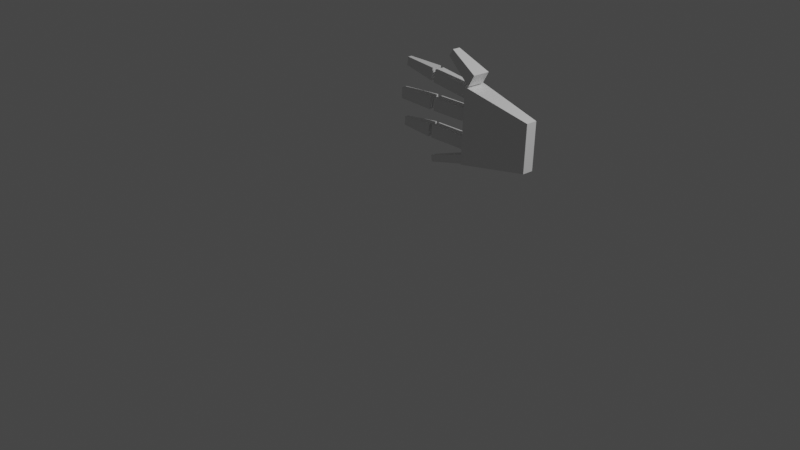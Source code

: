 # Source: hand-edit.blend  (saved by Blender 2.90.8; exported with 4.5.12 LTS)
import bpy
from mathutils import Matrix  # noqa: F401  (used for matrix-valued properties, if any)

bpy.ops.wm.read_factory_settings(use_empty=True)
scene = bpy.context.scene
scene.name = 'Scene'

# ---- collections
col_collection = bpy.data.collections.new('Collection'); scene.collection.children.link(col_collection)

# ---- materials (node trees are filled in below, after node groups)
mat_material = bpy.data.materials.new('Material')
mat_material.alpha_threshold = 0.0
mat_material.use_transparent_shadow = False
mat_material.line_color = (0.0, 0.0, 0.0, 1.0)

# ---- material node trees
mat_material.use_nodes = True; mat_material.node_tree.nodes.clear()
_N = mat_material.node_tree.nodes; _L = mat_material.node_tree.links
n0 = _N.new('ShaderNodeOutputMaterial'); n0.name = 'Material Output'; n0.location = (300, 300)
n1 = _N.new('ShaderNodeBsdfPrincipled'); n1.name = 'Principled BSDF'; n1.location = (10, 300)
n1.distribution = 'GGX'
n1.subsurface_method = 'BURLEY'
n1.inputs[2].default_value = 0.4
n1.inputs[3].default_value = 1.45
n1.inputs[27].default_value = (0.0, 0.0, 0.0, 1.0)
n1.inputs[28].default_value = 1.0
_L.new(n1.outputs[0], n0.inputs[0])
n0.is_active_output = True

# ---- world
world_world = bpy.data.worlds.new('World'); scene.world = world_world
world_world.use_nodes = True; world_world.node_tree.nodes.clear()
_N = world_world.node_tree.nodes; _L = world_world.node_tree.links
n0 = _N.new('ShaderNodeOutputWorld'); n0.name = 'World Output'; n0.location = (300, 300)
n1 = _N.new('ShaderNodeBackground'); n1.name = 'Background'; n1.location = (10, 300)
n1.inputs[0].default_value = (0.05088, 0.05088, 0.05088, 1.0)
_L.new(n1.outputs[0], n0.inputs[0])
n0.is_active_output = True
world_world.color = (0.05088, 0.05088, 0.05088)
world_world.use_sun_shadow = False
world_world.sun_shadow_jitter_overblur = 0.0

# ---- cameras
cam_camera = bpy.data.cameras.new('Camera')
cam_camera.clip_end = 100.0
cam_camera.ortho_scale = 7.314

# ---- lights
light_light = bpy.data.lights.new('Light', 'POINT')
light_light.transmission_factor = 0.0
light_light.energy = 1000.0
light_light.shadow_soft_size = 0.1
light_light.shadow_maximum_resolution = 0.006
light_light.use_absolute_resolution = True

# ---- meshes
me_cube_005 = bpy.data.meshes.new('Cube.005')
me_cube_005.from_pydata([(-0.9248, -0.603, -0.8247), (-0.9248, -0.603, 0.04201), (-0.9248, 0.8211, -0.8247), (-0.9248, 0.8211, 0.04201), (1.0, -1.0, -1.0), (1.0, -1.0, 1.0), (1.0, 1.0, -1.0), (1.0, 1.0, 1.0), (4.397, 1.948, -0.6959), (4.397, 1.948, -2.598), (4.921, -8.039, -0.6959), (4.921, -8.039, -2.598), (1.177, 0.5786, 1.088), (1.177, 0.5786, -2.598), (2.022, -15.55, 1.088), (2.022, -15.55, -2.598), (-0.2277, -13.0, -0.8646), (-0.2277, -13.0, 0.8711), (-0.3718, -10.25, -0.8646), (-0.3718, -10.25, 0.8711), (1.536, -10.44, -0.8646), (1.536, -10.44, 0.8711), (1.392, -7.689, -0.8646), (1.392, -7.689, 0.8711), (-0.597, -7.235, -0.8671), (-0.597, -7.235, 0.8685), (-0.7411, -4.488, -0.8671), (-0.7411, -4.488, 0.8685), (1.167, -4.676, -0.8671), (1.167, -4.676, 0.8685), (1.023, -1.929, -0.8671), (1.023, -1.929, 0.8685), (0.08896, -18.9, -0.8671), (0.08896, -18.9, 0.8685), (-0.1243, -16.28, -0.8671), (-0.1243, -16.28, 0.8685), (1.776, -15.09, -0.8671), (1.776, -15.09, 0.8685), (1.563, -12.47, -0.8671), (1.563, -12.47, 0.8685), (1.355, -22.92, -1.365), (1.355, -22.92, 0.008754), (1.103, -21.68, -1.365), (1.103, -21.68, 0.008754), (2.586, -17.64, -2.551), (2.586, -17.64, 0.4863), (2.196, -15.47, -2.557), (2.196, -15.47, 0.4808), (-2.047, -15.41, -0.7794), (-2.047, -15.41, 0.173), (-2.169, -13.08, -0.7794), (-2.169, -13.08, 0.173), (-0.4463, -13.31, -0.8646), (-0.4463, -13.31, 0.8711), (-0.5904, -10.57, -0.8646), (-0.5904, -10.57, 0.8711), (-2.167, -9.027, -0.7042), (-2.167, -9.027, -0.0402), (-2.264, -7.184, -0.7042), (-2.264, -7.184, -0.0402), (-0.7583, -7.469, -0.8671), (-0.7583, -7.469, 0.8685), (-0.9024, -4.722, -0.8671), (-0.9024, -4.722, 0.8685), (-1.412, -21.87, -0.7034), (-1.412, -21.87, -0.01705), (-1.555, -20.1, -0.7034), (-1.555, -20.1, -0.01705), (-0.04465, -19.29, -0.8671), (-0.04465, -19.29, 0.8685), (-0.2572, -16.68, -0.8671), (-0.2572, -16.68, 0.8685)], [], [(0, 1, 3, 2), (2, 3, 7, 6), (6, 7, 5, 4), (4, 5, 1, 0), (2, 6, 4, 0), (7, 3, 1, 5), (8, 12, 14, 10), (11, 10, 14, 15), (15, 14, 12, 13), (13, 9, 11, 15), (9, 8, 10, 11), (13, 12, 8, 9), (16, 17, 19, 18), (18, 19, 23, 22), (22, 23, 21, 20), (20, 21, 17, 16), (18, 22, 20, 16), (23, 19, 17, 21), (24, 25, 27, 26), (26, 27, 31, 30), (30, 31, 29, 28), (28, 29, 25, 24), (26, 30, 28, 24), (31, 27, 25, 29), (32, 33, 35, 34), (34, 35, 39, 38), (38, 39, 37, 36), (36, 37, 33, 32), (34, 38, 36, 32), (39, 35, 33, 37), (40, 41, 43, 42), (42, 43, 47, 46), (46, 47, 45, 44), (44, 45, 41, 40), (42, 46, 44, 40), (47, 43, 41, 45), (48, 49, 51, 50), (50, 51, 55, 54), (54, 55, 53, 52), (52, 53, 49, 48), (50, 54, 52, 48), (55, 51, 49, 53), (56, 57, 59, 58), (58, 59, 63, 62), (62, 63, 61, 60), (60, 61, 57, 56), (58, 62, 60, 56), (63, 59, 57, 61), (64, 65, 67, 66), (66, 67, 71, 70), (70, 71, 69, 68), (68, 69, 65, 64), (66, 70, 68, 64), (71, 67, 65, 69)])
_uv = me_cube_005.uv_layers.new(name='UVMap')
_uv.uv.foreach_set('vector', [0.375, 0.0, 0.625, 0.0, 0.625, 0.25, 0.375, 0.25, 0.375, 0.25, 0.625, 0.25, 0.625, 0.5, 0.375, 0.5, 0.375, 0.5, 0.625, 0.5, 0.625, 0.75, 0.375, 0.75, 0.375, 0.75, 0.625, 0.75, 0.625, 1.0, 0.375, 1.0, 0.125, 0.5, 0.375, 0.5, 0.375, 0.75, 0.125, 0.75, 0.625, 0.5, 0.875, 0.5, 0.875, 0.75, 0.625, 0.75, 0.625, 0.5, 0.875, 0.5, 0.875, 0.75, 0.625, 0.75, 0.375, 0.75, 0.625, 0.75, 0.625, 1.0, 0.375, 1.0, 0.375, 0.0, 0.625, 0.0, 0.625, 0.25, 0.375, 0.25, 0.125, 0.5, 0.375, 0.5, 0.375, 0.75, 0.125, 0.75, 0.375, 0.5, 0.625, 0.5, 0.625, 0.75, 0.375, 0.75, 0.375, 0.25, 0.625, 0.25, 0.625, 0.5, 0.375, 0.5, 0.375, 0.0, 0.625, 0.0, 0.625, 0.25, 0.375, 0.25, 0.375, 0.25, 0.625, 0.25, 0.625, 0.5, 0.375, 0.5, 0.375, 0.5, 0.625, 0.5, 0.625, 0.75, 0.375, 0.75, 0.375, 0.75, 0.625, 0.75, 0.625, 1.0, 0.375, 1.0, 0.125, 0.5, 0.375, 0.5, 0.375, 0.75, 0.125, 0.75, 0.625, 0.5, 0.875, 0.5, 0.875, 0.75, 0.625, 0.75, 0.375, 0.0, 0.625, 0.0, 0.625, 0.25, 0.375, 0.25, 0.375, 0.25, 0.625, 0.25, 0.625, 0.5, 0.375, 0.5, 0.375, 0.5, 0.625, 0.5, 0.625, 0.75, 0.375, 0.75, 0.375, 0.75, 0.625, 0.75, 0.625, 1.0, 0.375, 1.0, 0.125, 0.5, 0.375, 0.5, 0.375, 0.75, 0.125, 0.75, 0.625, 0.5, 0.875, 0.5, 0.875, 0.75, 0.625, 0.75, 0.375, 0.0, 0.625, 0.0, 0.625, 0.25, 0.375, 0.25, 0.375, 0.25, 0.625, 0.25, 0.625, 0.5, 0.375, 0.5, 0.375, 0.5, 0.625, 0.5, 0.625, 0.75, 0.375, 0.75, 0.375, 0.75, 0.625, 0.75, 0.625, 1.0, 0.375, 1.0, 0.125, 0.5, 0.375, 0.5, 0.375, 0.75, 0.125, 0.75, 0.625, 0.5, 0.875, 0.5, 0.875, 0.75, 0.625, 0.75, 0.375, 0.0, 0.625, 0.0, 0.625, 0.25, 0.375, 0.25, 0.375, 0.25, 0.625, 0.25, 0.625, 0.5, 0.375, 0.5, 0.375, 0.5, 0.625, 0.5, 0.625, 0.75, 0.375, 0.75, 0.375, 0.75, 0.625, 0.75, 0.625, 1.0, 0.375, 1.0, 0.125, 0.5, 0.375, 0.5, 0.375, 0.75, 0.125, 0.75, 0.625, 0.5, 0.875, 0.5, 0.875, 0.75, 0.625, 0.75, 0.375, 0.0, 0.625, 0.0, 0.625, 0.25, 0.375, 0.25, 0.375, 0.25, 0.625, 0.25, 0.625, 0.5, 0.375, 0.5, 0.375, 0.5, 0.625, 0.5, 0.625, 0.75, 0.375, 0.75, 0.375, 0.75, 0.625, 0.75, 0.625, 1.0, 0.375, 1.0, 0.125, 0.5, 0.375, 0.5, 0.375, 0.75, 0.125, 0.75, 0.625, 0.5, 0.875, 0.5, 0.875, 0.75, 0.625, 0.75, 0.375, 0.0, 0.625, 0.0, 0.625, 0.25, 0.375, 0.25, 0.375, 0.25, 0.625, 0.25, 0.625, 0.5, 0.375, 0.5, 0.375, 0.5, 0.625, 0.5, 0.625, 0.75, 0.375, 0.75, 0.375, 0.75, 0.625, 0.75, 0.625, 1.0, 0.375, 1.0, 0.125, 0.5, 0.375, 0.5, 0.375, 0.75, 0.125, 0.75, 0.625, 0.5, 0.875, 0.5, 0.875, 0.75, 0.625, 0.75, 0.375, 0.0, 0.625, 0.0, 0.625, 0.25, 0.375, 0.25, 0.375, 0.25, 0.625, 0.25, 0.625, 0.5, 0.375, 0.5, 0.375, 0.5, 0.625, 0.5, 0.625, 0.75, 0.375, 0.75, 0.375, 0.75, 0.625, 0.75, 0.625, 1.0, 0.375, 1.0, 0.125, 0.5, 0.375, 0.5, 0.375, 0.75, 0.125, 0.75, 0.625, 0.5, 0.875, 0.5, 0.875, 0.75, 0.625, 0.75])
_ca = me_cube_005.color_attributes.new('Col', 'BYTE_COLOR', 'CORNER')
_ca.data.foreach_set('color', [0.03689, 0.06848, 0.6376, 1.0, 0.0382, 0.07036, 0.6376, 1.0, 0.04374, 0.07421, 0.624, 1.0, 0.03689, 0.06848, 0.6376, 1.0, 0.03689, 0.06848, 0.6376, 1.0, 0.04374, 0.07421, 0.624, 1.0, 0.03689, 0.06848, 0.6376, 1.0, 0.03689, 0.06848, 0.6376, 1.0, 0.03689, 0.06848, 0.6376, 1.0, 0.03689, 0.06848, 0.6376, 1.0, 0.03689, 0.06848, 0.6376, 1.0, 0.03689, 0.06848, 0.6376, 1.0, 0.03689, 0.06848, 0.6376, 1.0, 0.03689, 0.06848, 0.6376, 1.0, 0.0382, 0.07036, 0.6376, 1.0, 0.03689, 0.06848, 0.6376, 1.0, 0.03689, 0.06848, 0.6376, 1.0, 0.03689, 0.06848, 0.6376, 1.0, 0.03689, 0.06848, 0.6376, 1.0, 0.03689, 0.06848, 0.6376, 1.0, 0.03689, 0.06848, 0.6376, 1.0, 0.04374, 0.07421, 0.624, 1.0, 0.0382, 0.07036, 0.6376, 1.0, 0.03689, 0.06848, 0.6376, 1.0, 0.03689, 0.06848, 0.6376, 1.0, 0.03689, 0.06848, 0.6376, 1.0, 0.03689, 0.06848, 0.6376, 1.0, 0.03689, 0.06848, 0.6376, 1.0, 0.03689, 0.06848, 0.6376, 1.0, 0.03689, 0.06848, 0.6376, 1.0, 0.03689, 0.06848, 0.6376, 1.0, 0.03689, 0.06848, 0.6376, 1.0, 0.03689, 0.06848, 0.6376, 1.0, 0.03689, 0.06848, 0.6376, 1.0, 0.03689, 0.06848, 0.6376, 1.0, 0.07421, 0.1022, 0.5395, 1.0, 0.07421, 0.1022, 0.5395, 1.0, 0.15, 0.1651, 0.3813, 1.0, 0.03689, 0.06848, 0.6376, 1.0, 0.03689, 0.06848, 0.6376, 1.0, 0.15, 0.1651, 0.3813, 1.0, 0.03689, 0.06848, 0.6376, 1.0, 0.03689, 0.06848, 0.6376, 1.0, 0.03689, 0.06848, 0.6376, 1.0, 0.07421, 0.1022, 0.5395, 1.0, 0.03689, 0.06848, 0.6376, 1.0, 0.03689, 0.06848, 0.6376, 1.0, 0.15, 0.1651, 0.3813, 1.0, 0.03689, 0.06848, 0.6376, 1.0, 0.03689, 0.06848, 0.6376, 1.0, 0.03689, 0.06848, 0.6376, 1.0, 0.03689, 0.06848, 0.6376, 1.0, 0.03689, 0.06848, 0.6376, 1.0, 0.03689, 0.06848, 0.6376, 1.0, 0.03689, 0.06848, 0.6376, 1.0, 0.03689, 0.06848, 0.6376, 1.0, 0.03689, 0.06848, 0.6376, 1.0, 0.03689, 0.06848, 0.6376, 1.0, 0.03689, 0.06848, 0.6376, 1.0, 0.03689, 0.06848, 0.6376, 1.0, 0.03689, 0.06848, 0.6376, 1.0, 0.03689, 0.06848, 0.6376, 1.0, 0.03689, 0.06848, 0.6376, 1.0, 0.03689, 0.06848, 0.6376, 1.0, 0.03689, 0.06848, 0.6376, 1.0, 0.03689, 0.06848, 0.6376, 1.0, 0.03689, 0.06848, 0.6376, 1.0, 0.03689, 0.06848, 0.6376, 1.0, 0.03689, 0.06848, 0.6376, 1.0, 0.03689, 0.06848, 0.6376, 1.0, 0.03689, 0.06848, 0.6376, 1.0, 0.03689, 0.06848, 0.6376, 1.0, 0.03689, 0.06848, 0.6376, 1.0, 0.03689, 0.06848, 0.6376, 1.0, 0.03689, 0.06848, 0.6376, 1.0, 0.03689, 0.06848, 0.6376, 1.0, 0.03689, 0.06848, 0.6376, 1.0, 0.03689, 0.06848, 0.6376, 1.0, 0.03689, 0.06848, 0.6376, 1.0, 0.03689, 0.06848, 0.6376, 1.0, 0.03689, 0.06848, 0.6376, 1.0, 0.03689, 0.06848, 0.6376, 1.0, 0.03689, 0.06848, 0.6376, 1.0, 0.03689, 0.06848, 0.6376, 1.0, 0.03689, 0.06848, 0.6376, 1.0, 0.03689, 0.06848, 0.6376, 1.0, 0.03689, 0.06848, 0.6376, 1.0, 0.03689, 0.06848, 0.6376, 1.0, 0.03689, 0.06848, 0.6376, 1.0, 0.03689, 0.06848, 0.6376, 1.0, 0.03689, 0.06848, 0.6376, 1.0, 0.03689, 0.06848, 0.6376, 1.0, 0.03689, 0.06848, 0.6376, 1.0, 0.03689, 0.06848, 0.6376, 1.0, 0.03689, 0.06848, 0.6376, 1.0, 0.03689, 0.06848, 0.6376, 1.0, 0.03689, 0.06848, 0.6376, 1.0, 0.03689, 0.06848, 0.6376, 1.0, 0.03689, 0.06848, 0.6376, 1.0, 0.03689, 0.06848, 0.6376, 1.0, 0.03689, 0.06848, 0.6376, 1.0, 0.03689, 0.06848, 0.6376, 1.0, 0.03689, 0.06848, 0.6376, 1.0, 0.03689, 0.06848, 0.6376, 1.0, 0.03689, 0.06848, 0.6376, 1.0, 0.03689, 0.06848, 0.6376, 1.0, 0.03689, 0.06848, 0.6376, 1.0, 0.03689, 0.06848, 0.6376, 1.0, 0.03689, 0.06848, 0.6376, 1.0, 0.03689, 0.06848, 0.6376, 1.0, 0.03689, 0.06848, 0.6376, 1.0, 0.03689, 0.06848, 0.6376, 1.0, 0.03689, 0.06848, 0.6376, 1.0, 0.03689, 0.06848, 0.6376, 1.0, 0.03689, 0.06848, 0.6376, 1.0, 0.03689, 0.06848, 0.6376, 1.0, 0.03689, 0.06848, 0.6376, 1.0, 0.03689, 0.06848, 0.6376, 1.0, 0.03689, 0.06848, 0.6376, 1.0, 0.03689, 0.06848, 0.6376, 1.0, 0.117, 0.1356, 0.4508, 1.0, 0.03689, 0.06848, 0.6376, 1.0, 0.03689, 0.06848, 0.6376, 1.0, 0.07619, 0.1022, 0.5395, 1.0, 0.07619, 0.1022, 0.5395, 1.0, 0.03689, 0.06848, 0.6376, 1.0, 0.03689, 0.06848, 0.6376, 1.0, 0.03689, 0.06848, 0.6376, 1.0, 0.03689, 0.06848, 0.6376, 1.0, 0.03689, 0.06848, 0.6376, 1.0, 0.03689, 0.06848, 0.6376, 1.0, 0.03689, 0.06848, 0.6376, 1.0, 0.03689, 0.06848, 0.6376, 1.0, 0.03689, 0.06848, 0.6376, 1.0, 0.03689, 0.06848, 0.6376, 1.0, 0.117, 0.1356, 0.4508, 1.0, 0.07619, 0.1022, 0.5395, 1.0, 0.03689, 0.06848, 0.6376, 1.0, 0.03689, 0.06848, 0.6376, 1.0, 0.117, 0.1356, 0.4508, 1.0, 0.03689, 0.06848, 0.6376, 1.0, 0.03689, 0.06848, 0.6376, 1.0, 0.03689, 0.06848, 0.6376, 1.0, 0.03689, 0.06848, 0.6376, 1.0, 0.03689, 0.06848, 0.6376, 1.0, 0.03689, 0.06848, 0.6376, 1.0, 0.03689, 0.06848, 0.6376, 1.0, 0.03689, 0.06848, 0.6376, 1.0, 0.03689, 0.06848, 0.6376, 1.0, 0.03689, 0.06848, 0.6376, 1.0, 0.03689, 0.06848, 0.6376, 1.0, 0.03689, 0.06848, 0.6376, 1.0, 0.03689, 0.06848, 0.6376, 1.0, 0.03689, 0.06848, 0.6376, 1.0, 0.03689, 0.06848, 0.6376, 1.0, 0.03689, 0.06848, 0.6376, 1.0, 0.03689, 0.06848, 0.6376, 1.0, 0.03689, 0.06848, 0.6376, 1.0, 0.03689, 0.06848, 0.6376, 1.0, 0.03689, 0.06848, 0.6376, 1.0, 0.03689, 0.06848, 0.6376, 1.0, 0.03689, 0.06848, 0.6376, 1.0, 0.03689, 0.06848, 0.6376, 1.0, 0.03689, 0.06848, 0.6376, 1.0, 0.03689, 0.06848, 0.6376, 1.0, 0.03689, 0.06848, 0.6376, 1.0, 0.03689, 0.06848, 0.6376, 1.0, 0.03689, 0.06848, 0.6376, 1.0, 0.03689, 0.06848, 0.6376, 1.0, 0.03689, 0.06848, 0.6376, 1.0, 0.0648, 0.09306, 0.5711, 1.0, 0.03689, 0.06848, 0.6376, 1.0, 0.03689, 0.06848, 0.6376, 1.0, 0.0648, 0.09306, 0.5711, 1.0, 0.03689, 0.06848, 0.6376, 1.0, 0.03689, 0.06848, 0.6376, 1.0, 0.03689, 0.06848, 0.6376, 1.0, 0.03689, 0.06848, 0.6376, 1.0, 0.03689, 0.06848, 0.6376, 1.0, 0.03689, 0.06848, 0.6376, 1.0, 0.03689, 0.06848, 0.6376, 1.0, 0.03689, 0.06848, 0.6376, 1.0, 0.03689, 0.06848, 0.6376, 1.0, 0.03689, 0.06848, 0.6376, 1.0, 0.03689, 0.06848, 0.6376, 1.0, 0.03689, 0.06848, 0.6376, 1.0, 0.03689, 0.06848, 0.6376, 1.0, 0.03689, 0.06848, 0.6376, 1.0, 0.03689, 0.06848, 0.6376, 1.0, 0.0648, 0.09306, 0.5711, 1.0, 0.03689, 0.06848, 0.6376, 1.0, 0.03689, 0.06848, 0.6376, 1.0, 0.03689, 0.06848, 0.6376, 1.0, 0.03689, 0.06848, 0.6376, 1.0, 0.03689, 0.06848, 0.6376, 1.0, 0.03689, 0.06848, 0.6376, 1.0, 0.03689, 0.06848, 0.6376, 1.0, 0.03689, 0.06848, 0.6376, 1.0, 0.03689, 0.06848, 0.6376, 1.0, 0.03689, 0.06848, 0.6376, 1.0, 0.03689, 0.06848, 0.6376, 1.0, 0.03689, 0.06848, 0.6376, 1.0, 0.03689, 0.06848, 0.6376, 1.0, 0.03689, 0.06848, 0.6376, 1.0, 0.03689, 0.06848, 0.6376, 1.0, 0.03689, 0.06848, 0.6376, 1.0, 0.03689, 0.06848, 0.6376, 1.0, 0.03689, 0.06848, 0.6376, 1.0, 0.03689, 0.06848, 0.6376, 1.0, 0.03689, 0.06848, 0.6376, 1.0, 0.03689, 0.06848, 0.6376, 1.0, 0.03689, 0.06848, 0.6376, 1.0, 0.03689, 0.06848, 0.6376, 1.0, 0.03689, 0.06848, 0.6376, 1.0, 0.03689, 0.06848, 0.6376, 1.0, 0.03689, 0.06848, 0.6376, 1.0])
me_cube_005.materials.append(mat_material)
me_cube_005.use_remesh_fix_poles = True
me_cube_005.use_remesh_preserve_attributes = False
me_cube_005.use_mirror_vertex_groups = False
me_cube_005.update()
arm_armature = bpy.data.armatures.new('Armature')  # bones are not reproduced

# ---- objects
ob_light = bpy.data.objects.new('Light', light_light)
ob_camera = bpy.data.objects.new('Camera', cam_camera)
ob_cube_005 = bpy.data.objects.new('Cube.005', me_cube_005)
ob_armature = bpy.data.objects.new('Armature', arm_armature)

# ---- transforms, parenting, visibility, modifiers, constraints
ob_light.location = (4.076, 1.149, 5.904)
ob_light.rotation_euler = (0.6503, 0.05522, 1.866)
ob_light.lock_rotations_4d = False
ob_light.empty_display_type = 'ARROWS'
ob_light.color = (0.0, 0.0, 0.0, 0.0)
ob_light.lineart.crease_threshold = 0.0
ob_camera.location = (7.359, -8.265, 4.958)
ob_camera.rotation_euler = (1.109, 0.0, 0.8149)
ob_camera.lock_rotations_4d = False
ob_camera.empty_display_type = 'ARROWS'
ob_camera.color = (0.0, 0.0, 0.0, 0.0)
ob_camera.display_type = 'WIRE'
ob_camera.lineart.crease_threshold = 0.0
ob_cube_005.parent = ob_armature
ob_cube_005.matrix_parent_inverse = Matrix(((0.0196, -0.0, 1.341, -0.6886), (-0.0, 1.341, -0.0, -0.1239), (-1.341, -0.0, 0.0196, 0.5947), (-0.0, -0.0, -0.0, 1.0)))
ob_cube_005.location = (-0.7551, 0.1862, -0.0003462)
ob_cube_005.rotation_euler = (-1.611, -0.2689, 0.01078)
ob_cube_005.scale = (0.2837, 0.05395, 0.07464)
ob_cube_005.lineart.crease_threshold = 0.0
_vg = ob_cube_005.vertex_groups.new(name='Bone')
for _i, _w in zip([8, 9, 10, 11, 15], [0.9408, 0.9298, 0.922, 0.9437, 0.1294]): _vg.add([_i], _w, 'REPLACE')
_vg = ob_cube_005.vertex_groups.new(name='Bone.001')
for _i, _w in zip([10, 14, 15], [0.01694, 0.4878, 0.3674]): _vg.add([_i], _w, 'REPLACE')
_vg = ob_cube_005.vertex_groups.new(name='Bone.004')
for _i, _w in zip([20, 21, 23], [0.05241, 0.4247, 0.0462]): _vg.add([_i], _w, 'REPLACE')
_vg = ob_cube_005.vertex_groups.new(name='Bone.005')
for _i, _w in zip([16, 17, 18, 19, 20, 21, 22, 23], [0.9979, 0.9943, 0.9939, 0.9917, 0.9476, 0.5753, 0.9833, 0.9519]): _vg.add([_i], _w, 'REPLACE')
_vg = ob_cube_005.vertex_groups.new(name='Bone.002')
for _i, _w in zip([10, 14, 15, 32, 33, 34, 35, 36, 37, 38, 39], [0.01694, 0.4878, 0.3674, 0.9065, 0.5283, 0.9205, 0.5494, 0.9981, 0.9885, 0.9965, 0.9894]): _vg.add([_i], _w, 'REPLACE')
_vg = ob_cube_005.vertex_groups.new(name='Bone.006')
_vg.add([48, 49, 50, 51, 52, 53, 54, 55], 1.0, 'REPLACE')
_vg = ob_cube_005.vertex_groups.new(name='Bone.007')
_vg = ob_cube_005.vertex_groups.new(name='Bone.003')
for _i, _w in zip([32, 33, 34, 35, 64, 65, 66, 67, 68, 69, 70, 71], [0.09352, 0.4717, 0.0795, 0.4506, 1.0, 1.0, 1.0, 1.0, 1.0, 1.0, 1.0, 1.0]): _vg.add([_i], _w, 'REPLACE')
_vg = ob_cube_005.vertex_groups.new(name='Bone.008')
_vg.add([24, 25, 26, 27, 28, 29, 30, 31], 1.0, 'REPLACE')
_vg = ob_cube_005.vertex_groups.new(name='Bone.009')
_vg.add([56, 57, 58, 59, 60, 61, 62, 63], 1.0, 'REPLACE')
_vg = ob_cube_005.vertex_groups.new(name='Bone.010')
for _i, _w in zip([4, 5, 6, 7, 8, 9, 12, 13, 15], [0.8616, 0.1901, 0.5361, 0.4685, 0.05194, 0.06257, 0.9666, 0.9626, 0.1359]): _vg.add([_i], _w, 'REPLACE')
_vg = ob_cube_005.vertex_groups.new(name='Bone.011')
for _i, _w in zip([0, 1, 2, 3, 4, 5, 6, 7], [0.9937, 0.9967, 0.9955, 0.9949, 0.1384, 0.8099, 0.4639, 0.5315]): _vg.add([_i], _w, 'REPLACE')
_vg = ob_cube_005.vertex_groups.new(name='Bone.012')
for _i, _w in zip([44, 45, 46, 47], [0.4733, 0.5235, 0.1936, 0.7926]): _vg.add([_i], _w, 'REPLACE')
_vg = ob_cube_005.vertex_groups.new(name='Bone.013')
for _i, _w in zip([40, 41, 42, 43, 44, 45, 46, 47], [0.9956, 0.9911, 0.9932, 0.9796, 0.5267, 0.4765, 0.8064, 0.2074]): _vg.add([_i], _w, 'REPLACE')
_m = ob_cube_005.modifiers.new('Armature', 'ARMATURE')
_m = ob_cube_005.modifiers.new('Armature.001', 'ARMATURE')
_m.object = ob_armature
ob_armature.location = (0.4508, 0.09236, 0.5068)
ob_armature.rotation_euler = (0.0, -1.556, 0.0)
ob_armature.scale = (0.7455, 0.7455, 0.7455)
ob_armature.lineart.crease_threshold = 0.0

# ---- collection membership
col_collection.objects.link(ob_light)
col_collection.objects.link(ob_camera)
col_collection.objects.link(ob_cube_005)
col_collection.objects.link(ob_armature)

# ---- scene / render settings (as saved in the file)
scene.camera = ob_camera
scene.frame_start = 1; scene.frame_end = 85; scene.frame_set(1)
scene.render.engine = 'BLENDER_EEVEE_NEXT'
scene.cycles.use_denoising = False
scene.cycles.samples = 128
scene.cycles.sampling_pattern = 'TABULATED_SOBOL'
scene.cycles.use_adaptive_sampling = False
scene.cycles.use_light_tree = False
scene.view_settings.view_transform = 'Filmic'
bpy.context.view_layer.update()
